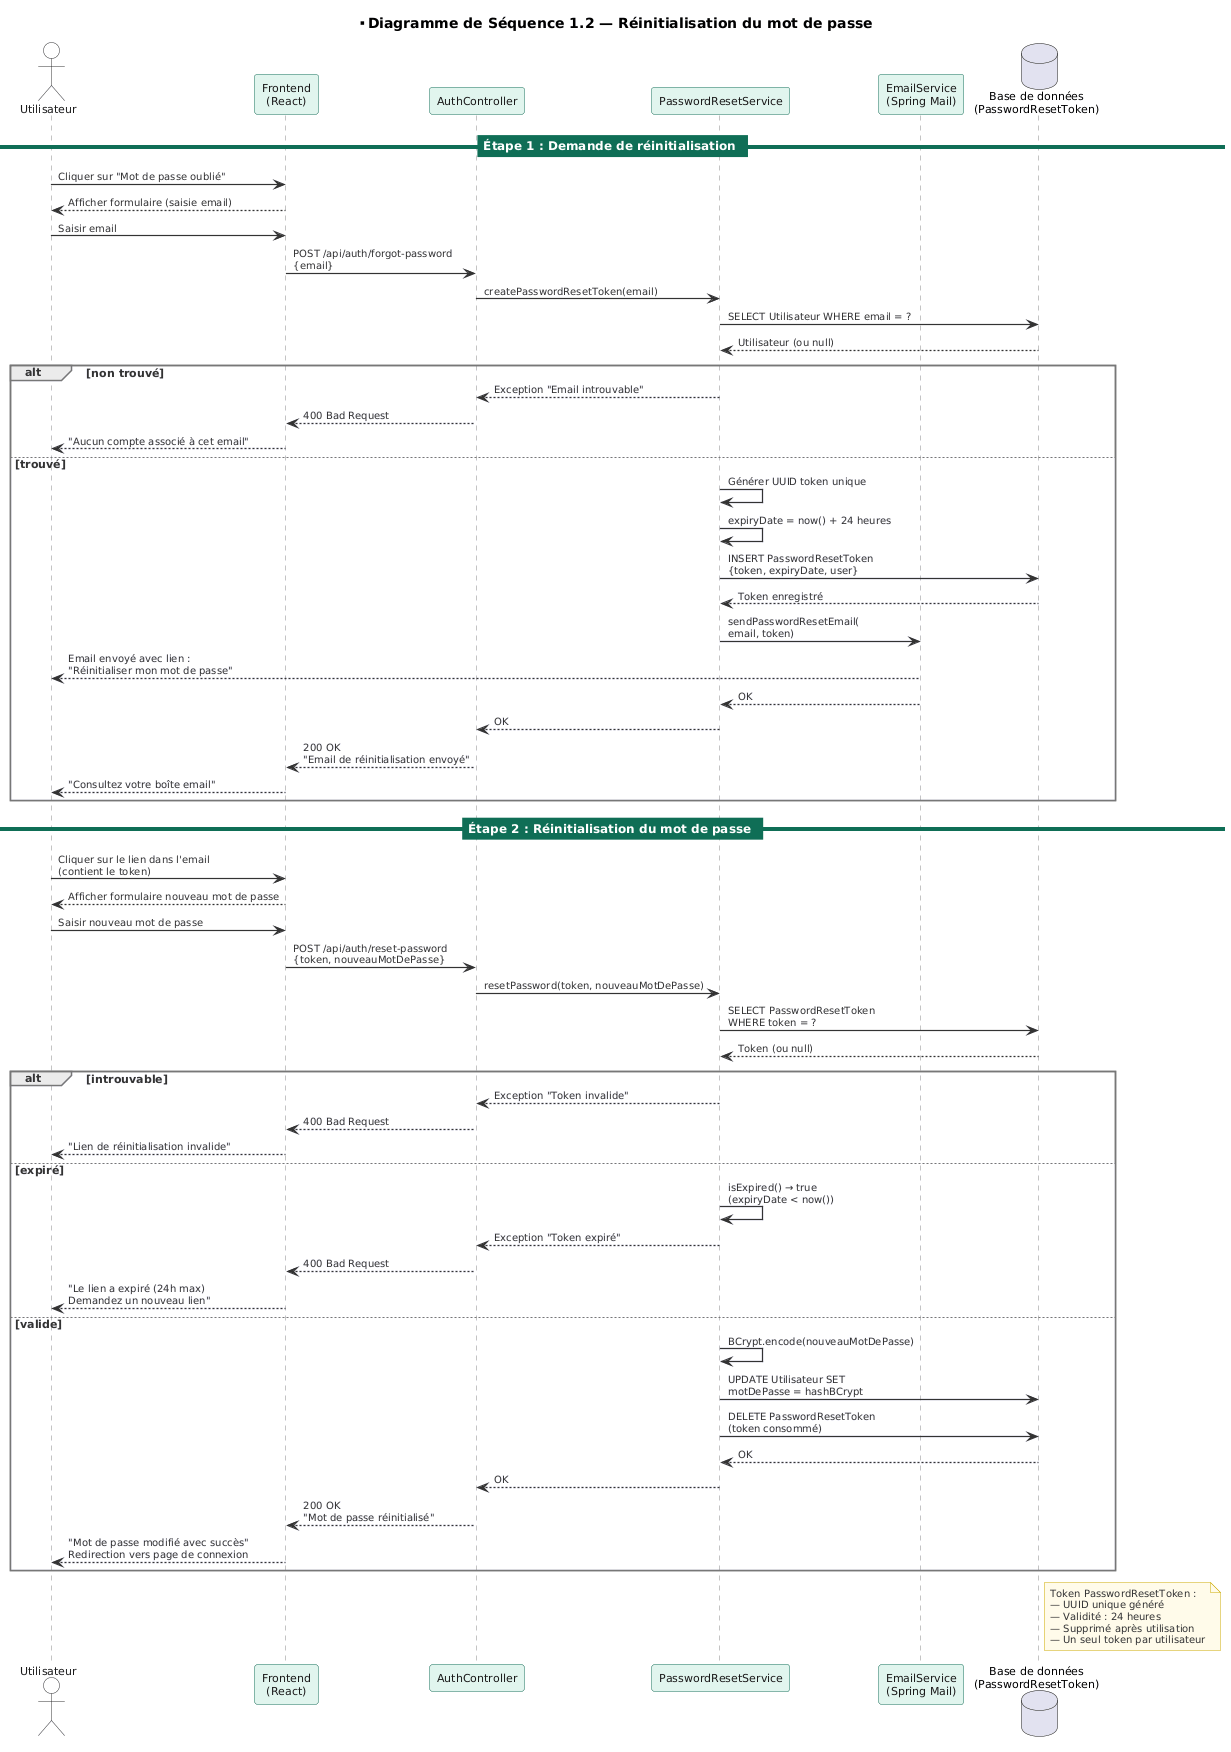

The diagram above was rendered by PlantUML. Its source (embedded in the PNG):
@startuml
skinparam backgroundColor #FFFFFF
skinparam defaultFontName "DejaVu Sans"
skinparam defaultFontSize 11
skinparam shadowing false

skinparam sequenceArrowThickness 1.2
skinparam sequenceArrowColor #333333
skinparam sequenceArrowFontColor #333333
skinparam sequenceArrowFontSize 10

skinparam sequenceParticipantBorderColor #0F6E56
skinparam ParticipantBackgroundColor #E1F5EE
skinparam ParticipantBorderColor #0F6E56
skinparam sequenceParticipantFontColor #1A1A1A
skinparam sequenceParticipantFontSize 11

skinparam ActorBorderColor #333333
skinparam ActorBackgroundColor #FFFFFF
skinparam sequenceActorFontColor #1A1A1A

skinparam sequenceLifeLineBorderColor #888888

skinparam sequenceGroupBorderColor #777777
skinparam sequenceGroupBodyBackgroundColor #F8F8FF
skinparam sequenceGroupFontColor #333333
skinparam sequenceGroupHeaderFontColor #333333
skinparam sequenceGroupHeaderFontSize 11

skinparam sequenceDividerBackgroundColor #0F6E56
skinparam sequenceDividerBorderColor #0F6E56
skinparam sequenceDividerFontColor #FFFFFF
skinparam sequenceDividerFontSize 12

skinparam noteBorderColor #CCAA00
skinparam noteBackgroundColor #FFFBEA
skinparam noteFontColor #333333
skinparam noteFontSize 10

title **Diagramme de Séquence 1.2 — Réinitialisation du mot de passe 

actor "Utilisateur" as U
participant "Frontend\n(React)" as FE
participant "AuthController" as AC
participant "PasswordResetService" as PRS
participant "EmailService\n(Spring Mail)" as ES
database "Base de données\n(PasswordResetToken)" as DB

== Étape 1 : Demande de réinitialisation ==

U -> FE : Cliquer sur "Mot de passe oublié"
FE --> U : Afficher formulaire (saisie email)
U -> FE : Saisir email
FE -> AC : POST /api/auth/forgot-password\n{email}
AC -> PRS : createPasswordResetToken(email)
PRS -> DB : SELECT Utilisateur WHERE email = ?
DB --> PRS : Utilisateur (ou null)

alt non trouvé
    PRS --> AC : Exception "Email introuvable"
    AC --> FE : 400 Bad Request
    FE --> U : "Aucun compte associé à cet email"

else trouvé
    PRS -> PRS : Générer UUID token unique
    PRS -> PRS : expiryDate = now() + 24 heures
    PRS -> DB : INSERT PasswordResetToken\n{token, expiryDate, user}
    DB --> PRS : Token enregistré
    PRS -> ES : sendPasswordResetEmail(\nemail, token)
    ES --> U : Email envoyé avec lien :\n"Réinitialiser mon mot de passe"
    ES --> PRS : OK
    PRS --> AC : OK
    AC --> FE : 200 OK\n"Email de réinitialisation envoyé"
    FE --> U : "Consultez votre boîte email"
end

== Étape 2 : Réinitialisation du mot de passe ==

U -> FE : Cliquer sur le lien dans l'email\n(contient le token)
FE --> U : Afficher formulaire nouveau mot de passe
U -> FE : Saisir nouveau mot de passe
FE -> AC : POST /api/auth/reset-password\n{token, nouveauMotDePasse}
AC -> PRS : resetPassword(token, nouveauMotDePasse)
PRS -> DB : SELECT PasswordResetToken\nWHERE token = ?
DB --> PRS : Token (ou null)

alt introuvable
    PRS --> AC : Exception "Token invalide"
    AC --> FE : 400 Bad Request
    FE --> U : "Lien de réinitialisation invalide"

else expiré
    PRS -> PRS : isExpired() → true\n(expiryDate < now())
    PRS --> AC : Exception "Token expiré"
    AC --> FE : 400 Bad Request
    FE --> U : "Le lien a expiré (24h max)\nDemandez un nouveau lien"

else valide
    PRS -> PRS : BCrypt.encode(nouveauMotDePasse)
    PRS -> DB : UPDATE Utilisateur SET\nmotDePasse = hashBCrypt
    PRS -> DB : DELETE PasswordResetToken\n(token consommé)
    DB --> PRS : OK
    PRS --> AC : OK
    AC --> FE : 200 OK\n"Mot de passe réinitialisé"
    FE --> U : "Mot de passe modifié avec succès"\nRedirection vers page de connexion
end

note right of DB
  Token PasswordResetToken :
  — UUID unique généré
  — Validité : 24 heures
  — Supprimé après utilisation
  — Un seul token par utilisateur
end note
@enduml